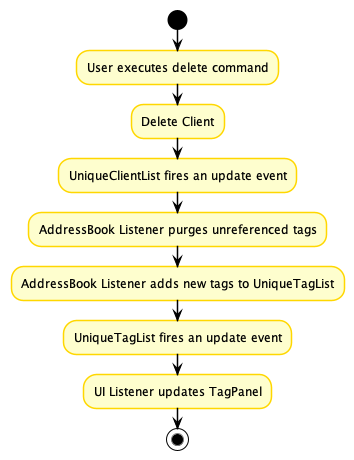

The diagram above was rendered by PlantUML. Its source (embedded in the PNG):
@startuml
!include style.puml
skinparam arrowThickness 1
skinparam arrowColor USER_COLOR
skinparam classBackgroundColor USER_COLOR
skinparam classBorderColor USER_COLOR

skinparam activity {
BorderColor #gold
DiamondBorderColor #gold
}

start
:User executes delete command;
:Delete Client;
:UniqueClientList fires an update event;
:AddressBook Listener purges unreferenced tags;
:AddressBook Listener adds new tags to UniqueTagList;
:UniqueTagList fires an update event;
:UI Listener updates TagPanel;
stop
@enduml